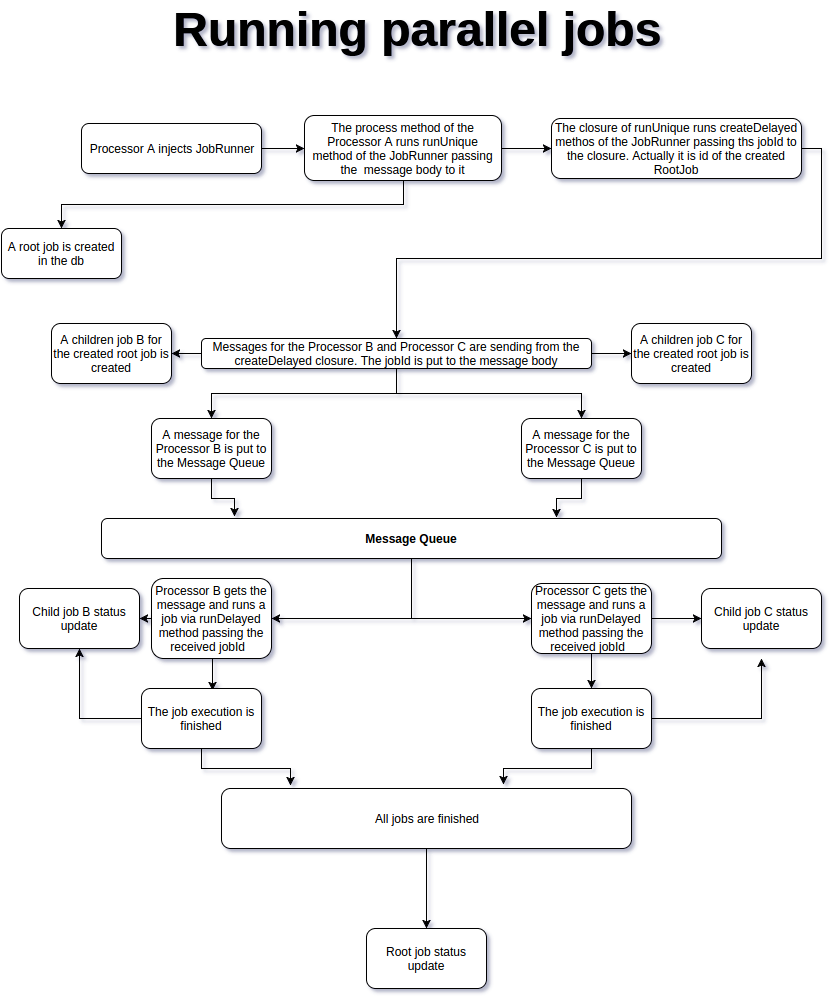

The diagram above was exported from draw.io. Its source (the exported page's mxGraphModel, read from the mxfile embedded in the PNG):
<mxGraphModel dx="1125" dy="752" grid="1" gridSize="10" guides="1" tooltips="1" connect="1" arrows="1" fold="1" page="1" pageScale="1" pageWidth="850" pageHeight="1100" background="#ffffff" math="0" shadow="0">
  <root>
    <mxCell id="0" />
    <mxCell id="1" parent="0" />
    <mxCell id="3" value="&lt;span style=&quot;font-size: 48px&quot;&gt;&lt;b&gt;Running parallel jobs&amp;nbsp;&lt;/b&gt;&lt;/span&gt;" style="text;html=1;strokeColor=none;fillColor=none;align=center;verticalAlign=middle;whiteSpace=wrap;" parent="1" vertex="1">
      <mxGeometry x="178" y="30" width="530" height="20" as="geometry" />
    </mxCell>
    <mxCell id="6" style="edgeStyle=orthogonalEdgeStyle;rounded=0;html=1;exitX=1;exitY=0.5;entryX=0;entryY=0.5;jettySize=auto;orthogonalLoop=1;" parent="1" source="4" target="5" edge="1">
      <mxGeometry relative="1" as="geometry" />
    </mxCell>
    <mxCell id="4" value="Processor A injects JobRunner" style="rounded=1;whiteSpace=wrap;html=1;" parent="1" vertex="1">
      <mxGeometry x="100" y="135" width="180" height="50" as="geometry" />
    </mxCell>
    <mxCell id="9" style="edgeStyle=orthogonalEdgeStyle;rounded=0;html=1;exitX=0.5;exitY=1;entryX=0.5;entryY=0;jettySize=auto;orthogonalLoop=1;" parent="1" source="5" target="8" edge="1">
      <mxGeometry relative="1" as="geometry" />
    </mxCell>
    <mxCell id="12" style="edgeStyle=orthogonalEdgeStyle;rounded=0;html=1;exitX=1;exitY=0.5;entryX=0;entryY=0.5;jettySize=auto;orthogonalLoop=1;" parent="1" source="5" target="11" edge="1">
      <mxGeometry relative="1" as="geometry" />
    </mxCell>
    <mxCell id="5" value="The process method of the Processor A runs runUnique method of the JobRunner passing the &amp;nbsp;message body to it" style="rounded=1;whiteSpace=wrap;html=1;" parent="1" vertex="1">
      <mxGeometry x="323" y="127" width="197" height="65" as="geometry" />
    </mxCell>
    <mxCell id="8" value="A root job is created in the db" style="rounded=1;whiteSpace=wrap;html=1;" parent="1" vertex="1">
      <mxGeometry x="20" y="240" width="120" height="50" as="geometry" />
    </mxCell>
    <mxCell id="14" style="edgeStyle=orthogonalEdgeStyle;rounded=0;html=1;exitX=1;exitY=0.5;entryX=0.5;entryY=0;jettySize=auto;orthogonalLoop=1;" parent="1" source="11" target="13" edge="1">
      <mxGeometry relative="1" as="geometry" />
    </mxCell>
    <mxCell id="11" value="The closure of runUnique runs createDelayed methos of the JobRunner passing ths jobId to the closure. Actually it is id of the created RootJob" style="rounded=1;whiteSpace=wrap;html=1;" parent="1" vertex="1">
      <mxGeometry x="570" y="130" width="250" height="60" as="geometry" />
    </mxCell>
    <mxCell id="21" style="edgeStyle=orthogonalEdgeStyle;rounded=0;html=1;exitX=0.5;exitY=1;entryX=0.5;entryY=0;jettySize=auto;orthogonalLoop=1;" parent="1" source="13" target="18" edge="1">
      <mxGeometry relative="1" as="geometry" />
    </mxCell>
    <mxCell id="22" style="edgeStyle=orthogonalEdgeStyle;rounded=0;html=1;exitX=0.5;exitY=1;entryX=0.5;entryY=0;jettySize=auto;orthogonalLoop=1;" parent="1" source="13" target="19" edge="1">
      <mxGeometry relative="1" as="geometry" />
    </mxCell>
    <mxCell id="33" style="edgeStyle=orthogonalEdgeStyle;rounded=0;html=1;exitX=0;exitY=0.5;entryX=1;entryY=0.5;jettySize=auto;orthogonalLoop=1;" parent="1" source="13" target="30" edge="1">
      <mxGeometry relative="1" as="geometry" />
    </mxCell>
    <mxCell id="34" style="edgeStyle=orthogonalEdgeStyle;rounded=0;html=1;exitX=1;exitY=0.5;entryX=0;entryY=0.5;jettySize=auto;orthogonalLoop=1;" parent="1" source="13" target="32" edge="1">
      <mxGeometry relative="1" as="geometry" />
    </mxCell>
    <mxCell id="13" value="Messages for the Processor B and Processor C are sending from the createDelayed closure. The jobId is put to the message body" style="rounded=1;whiteSpace=wrap;html=1;" parent="1" vertex="1">
      <mxGeometry x="220" y="350" width="390" height="30" as="geometry" />
    </mxCell>
    <mxCell id="24" style="edgeStyle=orthogonalEdgeStyle;rounded=0;html=1;exitX=0.5;exitY=1;entryX=0.214;entryY=-0.05;entryPerimeter=0;jettySize=auto;orthogonalLoop=1;" parent="1" source="18" target="23" edge="1">
      <mxGeometry relative="1" as="geometry" />
    </mxCell>
    <mxCell id="18" value="A message for the Processor B is put to the Message Queue" style="rounded=1;whiteSpace=wrap;html=1;" parent="1" vertex="1">
      <mxGeometry x="170" y="430" width="120" height="60" as="geometry" />
    </mxCell>
    <mxCell id="25" style="edgeStyle=orthogonalEdgeStyle;rounded=0;html=1;exitX=0.5;exitY=1;entryX=0.734;entryY=-0.017;entryPerimeter=0;jettySize=auto;orthogonalLoop=1;" parent="1" source="19" target="23" edge="1">
      <mxGeometry relative="1" as="geometry" />
    </mxCell>
    <mxCell id="19" value="&lt;span&gt;A message for the Processor C&lt;/span&gt;&lt;span&gt;&amp;nbsp;is put to the Message Queue&lt;/span&gt;" style="rounded=1;whiteSpace=wrap;html=1;" parent="1" vertex="1">
      <mxGeometry x="540" y="430" width="120" height="60" as="geometry" />
    </mxCell>
    <mxCell id="28" style="edgeStyle=orthogonalEdgeStyle;rounded=0;html=1;exitX=0.5;exitY=1;entryX=1;entryY=0.5;jettySize=auto;orthogonalLoop=1;" parent="1" source="23" target="26" edge="1">
      <mxGeometry relative="1" as="geometry" />
    </mxCell>
    <mxCell id="29" style="edgeStyle=orthogonalEdgeStyle;rounded=0;html=1;exitX=0.5;exitY=1;entryX=0;entryY=0.5;jettySize=auto;orthogonalLoop=1;" parent="1" source="23" target="27" edge="1">
      <mxGeometry relative="1" as="geometry" />
    </mxCell>
    <mxCell id="23" value="&lt;b&gt;Message Queue&lt;/b&gt;" style="rounded=1;whiteSpace=wrap;html=1;" parent="1" vertex="1">
      <mxGeometry x="120" y="530" width="620" height="40" as="geometry" />
    </mxCell>
    <mxCell id="36" style="edgeStyle=orthogonalEdgeStyle;rounded=0;html=1;exitX=0;exitY=0.5;entryX=1;entryY=0.5;jettySize=auto;orthogonalLoop=1;" parent="1" source="26" target="35" edge="1">
      <mxGeometry relative="1" as="geometry" />
    </mxCell>
    <mxCell id="46" style="edgeStyle=orthogonalEdgeStyle;rounded=0;html=1;exitX=0.5;exitY=1;entryX=0.592;entryY=0.033;entryPerimeter=0;jettySize=auto;orthogonalLoop=1;" parent="1" source="26" target="42" edge="1">
      <mxGeometry relative="1" as="geometry" />
    </mxCell>
    <mxCell id="26" value="Processor B gets the message and runs a job via runDelayed method passing the received jobId &amp;nbsp;" style="rounded=1;whiteSpace=wrap;html=1;" parent="1" vertex="1">
      <mxGeometry x="170" y="590" width="120" height="80" as="geometry" />
    </mxCell>
    <mxCell id="39" style="edgeStyle=orthogonalEdgeStyle;rounded=0;html=1;exitX=1;exitY=0.5;entryX=0;entryY=0.5;jettySize=auto;orthogonalLoop=1;" parent="1" source="27" target="38" edge="1">
      <mxGeometry relative="1" as="geometry" />
    </mxCell>
    <mxCell id="47" style="edgeStyle=orthogonalEdgeStyle;rounded=0;html=1;exitX=0.5;exitY=1;entryX=0.5;entryY=0;jettySize=auto;orthogonalLoop=1;" parent="1" source="27" target="43" edge="1">
      <mxGeometry relative="1" as="geometry" />
    </mxCell>
    <mxCell id="27" value="&lt;span&gt;Processor C gets the message and runs a job via runDelayed method passing the received jobId &amp;nbsp;&lt;/span&gt;" style="rounded=1;whiteSpace=wrap;html=1;" parent="1" vertex="1">
      <mxGeometry x="550" y="595" width="120" height="70" as="geometry" />
    </mxCell>
    <mxCell id="30" value="A children job B for the created root job is created" style="rounded=1;whiteSpace=wrap;html=1;" parent="1" vertex="1">
      <mxGeometry x="70" y="335" width="120" height="60" as="geometry" />
    </mxCell>
    <mxCell id="32" value="A children job C for the created root job is created" style="rounded=1;whiteSpace=wrap;html=1;" parent="1" vertex="1">
      <mxGeometry x="650" y="335" width="120" height="60" as="geometry" />
    </mxCell>
    <mxCell id="35" value="Child job B status update" style="rounded=1;whiteSpace=wrap;html=1;" parent="1" vertex="1">
      <mxGeometry x="38" y="600" width="120" height="60" as="geometry" />
    </mxCell>
    <mxCell id="38" value="Child job C status update" style="rounded=1;whiteSpace=wrap;html=1;" parent="1" vertex="1">
      <mxGeometry x="720" y="600" width="120" height="60" as="geometry" />
    </mxCell>
    <mxCell id="44" style="edgeStyle=orthogonalEdgeStyle;rounded=0;html=1;exitX=0;exitY=0.5;entryX=0.5;entryY=1;jettySize=auto;orthogonalLoop=1;" parent="1" source="42" target="35" edge="1">
      <mxGeometry relative="1" as="geometry" />
    </mxCell>
    <mxCell id="49" style="edgeStyle=orthogonalEdgeStyle;rounded=0;html=1;exitX=0.5;exitY=1;entryX=0.168;entryY=-0.05;entryPerimeter=0;jettySize=auto;orthogonalLoop=1;" parent="1" source="42" target="48" edge="1">
      <mxGeometry relative="1" as="geometry" />
    </mxCell>
    <mxCell id="42" value="The job execution is finished" style="rounded=1;whiteSpace=wrap;html=1;" parent="1" vertex="1">
      <mxGeometry x="160" y="700" width="120" height="60" as="geometry" />
    </mxCell>
    <mxCell id="45" style="edgeStyle=orthogonalEdgeStyle;rounded=0;html=1;exitX=1;exitY=0.5;jettySize=auto;orthogonalLoop=1;" parent="1" source="43" edge="1">
      <mxGeometry relative="1" as="geometry">
        <mxPoint x="780" y="670" as="targetPoint" />
      </mxGeometry>
    </mxCell>
    <mxCell id="50" style="edgeStyle=orthogonalEdgeStyle;rounded=0;html=1;exitX=0.5;exitY=1;entryX=0.688;entryY=-0.067;entryPerimeter=0;jettySize=auto;orthogonalLoop=1;" parent="1" source="43" target="48" edge="1">
      <mxGeometry relative="1" as="geometry" />
    </mxCell>
    <mxCell id="43" value="&lt;span&gt;The job execution is finished&lt;/span&gt;" style="rounded=1;whiteSpace=wrap;html=1;" parent="1" vertex="1">
      <mxGeometry x="550" y="700" width="120" height="60" as="geometry" />
    </mxCell>
    <mxCell id="51" style="edgeStyle=orthogonalEdgeStyle;rounded=0;html=1;exitX=0.5;exitY=1;jettySize=auto;orthogonalLoop=1;" parent="1" source="48" target="52" edge="1">
      <mxGeometry relative="1" as="geometry">
        <mxPoint x="445" y="970" as="targetPoint" />
      </mxGeometry>
    </mxCell>
    <mxCell id="48" value="All jobs are finished" style="rounded=1;whiteSpace=wrap;html=1;" parent="1" vertex="1">
      <mxGeometry x="240" y="800" width="410" height="60" as="geometry" />
    </mxCell>
    <mxCell id="52" value="Root job status update" style="rounded=1;whiteSpace=wrap;html=1;" parent="1" vertex="1">
      <mxGeometry x="385" y="940" width="120" height="60" as="geometry" />
    </mxCell>
  </root>
</mxGraphModel>